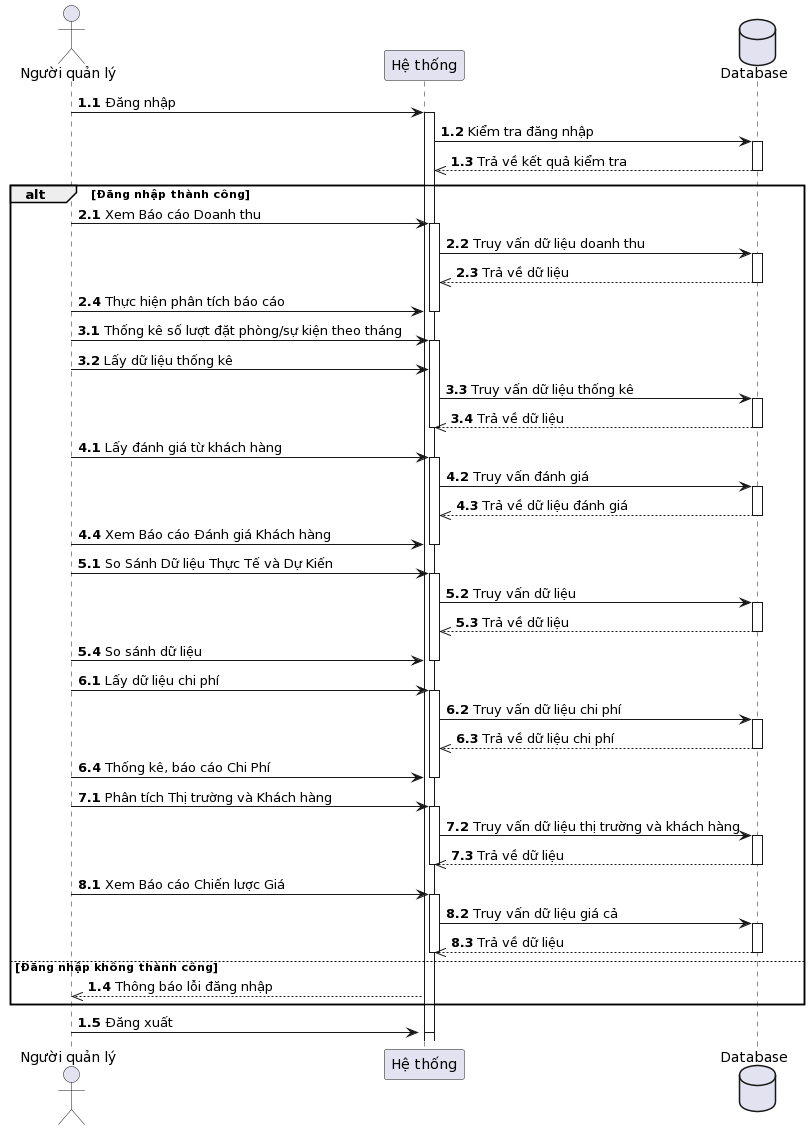

The diagram above was rendered by PlantUML. Its source (embedded in the PNG):
@startuml
actor "Người quản lý" as Manager
participant "Hệ thống" as System
database Database as DB

autonumber 1.1
Manager -> System: Đăng nhập
activate System

activate System
System -> DB: Kiểm tra đăng nhập
activate DB
DB -->> System: Trả về kết quả kiểm tra
deactivate DB

autonumber
alt Đăng nhập thành công
  autonumber 2.1
  Manager -> System: Xem Báo cáo Doanh thu
  activate System
  System -> DB: Truy vấn dữ liệu doanh thu
  activate DB
  DB -->> System: Trả về dữ liệu
  deactivate DB
  Manager -> System: Thực hiện phân tích báo cáo
  deactivate System

  autonumber 3.1
  Manager -> System: Thống kê số lượt đặt phòng/sự kiện theo tháng
  activate System
  Manager -> System: Lấy dữ liệu thống kê
  System -> DB: Truy vấn dữ liệu thống kê
  activate DB
  DB -->> System: Trả về dữ liệu
  deactivate DB
  deactivate System

  autonumber 4.1
  Manager -> System: Lấy đánh giá từ khách hàng
  activate System
  System -> DB: Truy vấn đánh giá
  activate DB
  DB -->> System: Trả về dữ liệu đánh giá
  deactivate DB
  Manager -> System: Xem Báo cáo Đánh giá Khách hàng
  deactivate System

  autonumber 5.1
  Manager -> System: So Sánh Dữ liệu Thực Tế và Dự Kiến
  activate System
  System -> DB: Truy vấn dữ liệu
  activate DB
  DB -->> System: Trả về dữ liệu
  deactivate DB
  Manager -> System: So sánh dữ liệu
  deactivate System

  autonumber 6.1
  Manager -> System: Lấy dữ liệu chi phí
  activate System
  System -> DB: Truy vấn dữ liệu chi phí
  activate DB
  DB -->> System: Trả về dữ liệu chi phí
  deactivate DB
  Manager -> System: Thống kê, báo cáo Chi Phí
  deactivate System

  autonumber 7.1
  Manager -> System: Phân tích Thị trường và Khách hàng
  activate System
  System -> DB: Truy vấn dữ liệu thị trường và khách hàng
  activate DB
  DB -->> System: Trả về dữ liệu
  deactivate DB
  deactivate System

  autonumber 8.1
  Manager -> System: Xem Báo cáo Chiến lược Giá
  activate System
  System -> DB: Truy vấn dữ liệu giá cả
  activate DB
  DB -->> System: Trả về dữ liệu
  deactivate DB
  deactivate System
else Đăng nhập không thành công
  autonumber 1.4
  System -->> Manager: Thông báo lỗi đăng nhập
end

autonumber 1.5
Manager -> System: Đăng xuất
deactivate System
@enduml